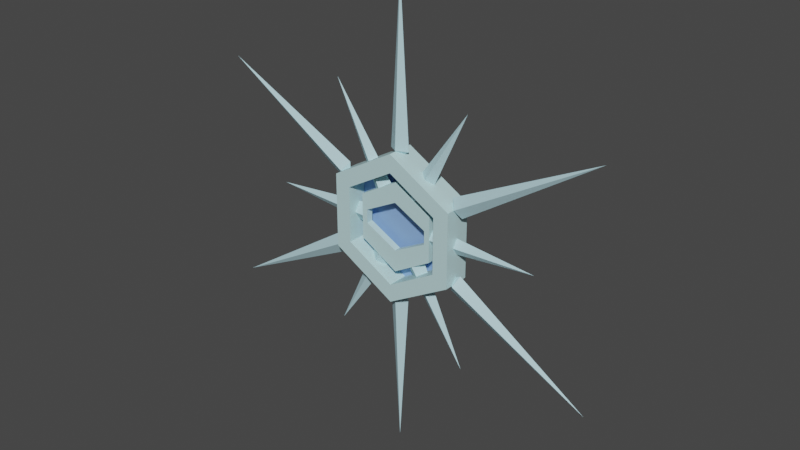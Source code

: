 # Source: SnowflakeEntity.blend  (saved by Blender 3.6.13; exported with 4.5.12 LTS)
import bpy
from mathutils import Matrix  # noqa: F401  (used for matrix-valued properties, if any)

bpy.ops.wm.read_factory_settings(use_empty=True)
scene = bpy.context.scene
scene.name = 'Scene'

# ---- collections
col_collection = bpy.data.collections.new('Collection'); scene.collection.children.link(col_collection)

# ---- materials (node trees are filled in below, after node groups)
mat_lightice = bpy.data.materials.new('LightIce')
mat_lightice.alpha_threshold = 0.0
mat_lightice.use_transparent_shadow = False
mat_lightice.roughness = 0.5
mat_lightice.line_color = (0.0, 0.0, 0.0, 1.0)
mat_lightice_001 = bpy.data.materials.new('LightIce.001')
mat_lightice_001.use_transparent_shadow = False
mat_darkice = bpy.data.materials.new('DarkIce')
mat_darkice.use_transparent_shadow = False

# ---- material node trees
mat_lightice.use_nodes = True; mat_lightice.node_tree.nodes.clear()
_N = mat_lightice.node_tree.nodes; _L = mat_lightice.node_tree.links
n0 = _N.new('ShaderNodeOutputMaterial'); n0.name = 'Material Output'; n0.location = (300, 300)
n1 = _N.new('ShaderNodeBsdfPrincipled'); n1.name = 'Principled BSDF'; n1.location = (10, 300)
n1.distribution = 'GGX'
n1.subsurface_method = 'RANDOM_WALK_SKIN'
n1.inputs[0].default_value = (0.488, 0.7321, 0.8, 1.0)
n1.inputs[3].default_value = 1.45
n1.inputs[27].default_value = (0.0, 0.0, 0.0, 1.0)
n1.inputs[28].default_value = 1.0
_L.new(n1.outputs[0], n0.inputs[0])
n0.is_active_output = True
mat_lightice_001.use_nodes = True; mat_lightice_001.node_tree.nodes.clear()
_N = mat_lightice_001.node_tree.nodes; _L = mat_lightice_001.node_tree.links
n0 = _N.new('ShaderNodeBsdfPrincipled'); n0.name = 'Principled BSDF'; n0.location = (10, 300)
n0.distribution = 'GGX'
n0.subsurface_method = 'RANDOM_WALK_SKIN'
n0.inputs[0].default_value = (0.53, 0.7771, 0.8, 1.0)
n0.inputs[3].default_value = 1.45
n0.inputs[27].default_value = (0.0, 0.0, 0.0, 1.0)
n0.inputs[28].default_value = 1.0
n1 = _N.new('ShaderNodeOutputMaterial'); n1.name = 'Material Output'; n1.location = (300, 300)
_L.new(n0.outputs[0], n1.inputs[0])
n1.is_active_output = True
mat_darkice.use_nodes = True; mat_darkice.node_tree.nodes.clear()
_N = mat_darkice.node_tree.nodes; _L = mat_darkice.node_tree.links
n0 = _N.new('ShaderNodeBsdfPrincipled'); n0.name = 'Principled BSDF'; n0.location = (10, 300)
n0.distribution = 'GGX'
n0.subsurface_method = 'RANDOM_WALK_SKIN'
n0.inputs[0].default_value = (0.2519, 0.4256, 0.8, 1.0)
n0.inputs[3].default_value = 1.45
n0.inputs[27].default_value = (0.0, 0.0, 0.0, 1.0)
n0.inputs[28].default_value = 1.0
n1 = _N.new('ShaderNodeOutputMaterial'); n1.name = 'Material Output'; n1.location = (300, 300)
_L.new(n0.outputs[0], n1.inputs[0])
n1.is_active_output = True

# ---- world
world_world = bpy.data.worlds.new('World'); scene.world = world_world
world_world.use_nodes = True; world_world.node_tree.nodes.clear()
_N = world_world.node_tree.nodes; _L = world_world.node_tree.links
n0 = _N.new('ShaderNodeOutputWorld'); n0.name = 'World Output'; n0.location = (300, 300)
n1 = _N.new('ShaderNodeBackground'); n1.name = 'Background'; n1.location = (10, 300)
n1.inputs[0].default_value = (0.05088, 0.05088, 0.05088, 1.0)
_L.new(n1.outputs[0], n0.inputs[0])
n0.is_active_output = True
world_world.color = (0.05088, 0.05088, 0.05088)
world_world.use_sun_shadow = False
world_world.sun_shadow_jitter_overblur = 0.0

# ---- meshes
me_cube = bpy.data.meshes.new('Cube')
me_cube.from_pydata([(0.0, 0.0, 3.388), (0.0, 0.0, 0.9921), (0.1461, 0.0, 1.075), (0.2813, -1.006e-09, 0.4861), (1.05, 0.0, 1.818), (0.1498, -2.546e-09, 0.5615), (0.0, -0.1, 1.092), (0.2813, -0.1, 0.4861)], [], [(0, 2, 1), (3, 5, 4), (1, 2, 6), (2, 0, 6), (3, 7, 5), (5, 7, 4)])
_uv = me_cube.uv_layers.new(name='UVMap')
_uv.uv.foreach_set('vector', [0.625, 0.25, 0.4398, 0.4352, 0.375, 0.25, 0.375, 0.25, 0.4398, 0.4352, 0.4028, 0.4722, 0.375, 0.25, 0.4398, 0.4352, 0.0, 0.0, 0.4398, 0.4352, 0.625, 0.25, 0.0, 0.0, 0.375, 0.25, 0.0, 0.0, 0.4398, 0.4352, 0.4398, 0.4352, 0.0, 0.0, 0.4028, 0.4722])
me_cube.materials.append(mat_lightice)
me_cube.use_mirror_vertex_groups = False
me_cube.update()
me_circle = bpy.data.meshes.new('Circle')
me_circle.from_pydata([(-1.768e-09, 0.0, 0.5557), (-0.4831, 0.0, 0.2768), (-0.4831, 0.0, -0.2811), (-1.768e-09, 0.0, -0.56), (0.4831, 0.0, -0.2811), (0.4831, 0.0, 0.2768), (-1.768e-09, 0.0, 0.6486), (-0.5636, 0.0, 0.3232), (-0.5636, 0.0, -0.3276), (-1.768e-09, 0.0, -0.653), (0.5636, 0.0, -0.3276), (0.5636, 0.0, 0.3232), (0.1208, 0.0, 0.4859), (0.1409, 0.0, 0.5673), (-0.1208, 0.0, 0.4859), (-0.1409, 0.0, 0.5673), (-0.1208, 0.0, -0.4903), (-0.1409, 0.0, -0.5716), (0.1208, 0.0, -0.4903), (0.1409, 0.0, -0.5716), (-0.4831, 0.0, 0.1094), (-0.5636, 0.0, 0.128), (-0.4831, 0.0, -0.08584), (-0.5636, 0.0, -0.09978), (0.4831, 0.0, 0.1094), (0.5636, 0.0, 0.128), (0.4831, 0.0, -0.08584), (0.5636, 0.0, -0.09978), (-1.317e-09, 0.0, 0.3614), (-1.317e-09, 0.0, -0.3378), (0.0, -0.2, 1.078), (-0.9335, -0.2, 0.539), (-0.9335, -0.2, -0.539), (0.0, -0.2, -1.078), (0.9335, -0.2, -0.539), (0.9335, -0.2, 0.539), (0.0, -0.2, 0.8143), (-0.7052, -0.2, 0.4072), (-0.7052, -0.2, -0.4072), (0.0, -0.2, -0.8143), (0.7052, -0.2, -0.4072), (0.7052, -0.2, 0.4072), (0.0, 0.1, 1.078), (-0.9335, 0.1, 0.539), (-0.9335, 0.1, -0.539), (0.0, 0.1, -1.078), (0.9335, 0.1, -0.539), (0.9335, 0.1, 0.539), (0.0, 0.1, 0.8143), (-0.7052, 0.1, 0.4072), (-0.7052, 0.1, -0.4072), (0.0, 0.1, -0.8143), (0.7052, 0.1, -0.4072), (0.7052, 0.1, 0.4072), (0.8194, -0.2, -0.4731), (0.8194, -0.2, 0.4731), (-0.8194, -0.2, -0.4731), (0.0, -0.2, -0.9461), (0.0, -0.2, 0.9461), (-0.8194, -0.2, 0.4731), (-0.1208, -0.1, 0.4859), (-1.768e-09, -0.1, 0.5557), (-0.4831, -0.1, 0.1094), (-0.4831, -0.1, 0.2768), (-0.1208, -0.1, -0.4903), (-0.4831, -0.1, -0.2811), (0.1208, -0.1, -0.4903), (-1.768e-09, -0.1, -0.56), (0.1208, -0.1, 0.4859), (0.4831, -0.1, 0.2768), (0.4831, -0.1, -0.08584), (0.4831, -0.1, -0.2811), (-0.1409, -0.1, 0.5673), (-1.768e-09, -0.1, 0.6486), (-0.5636, -0.1, 0.128), (-0.5636, -0.1, 0.3232), (-0.1409, -0.1, -0.5716), (-0.5636, -0.1, -0.3276), (0.1409, -0.1, -0.5716), (-1.768e-09, -0.1, -0.653), (0.5636, -0.1, -0.09978), (0.5636, -0.1, -0.3276), (0.1409, -0.1, 0.5673), (0.5636, -0.1, 0.3232), (-0.4831, -0.1, -0.08584), (-0.5636, -0.1, -0.09978), (0.4831, -0.1, 0.1094), (0.5636, -0.1, 0.128), (-1.317e-09, -0.1, 0.3614), (-1.317e-09, -0.1, -0.3378), (0.0, 0.1, 1.078), (-0.9335, 0.1, 0.539), (-0.9335, 0.1, -0.539), (0.0, 0.1, -1.078), (0.9335, 0.1, -0.539), (0.9335, 0.1, 0.539), (-0.9335, 0.2, 0.539), (0.0, 0.2, 1.078), (-0.9335, 0.2, -0.539), (0.0, 0.2, -1.078), (0.9335, 0.2, -0.539), (0.9335, 0.2, 0.539)], [], [(5, 12, 13, 11), (12, 0, 6, 13), (18, 4, 10, 19), (22, 2, 8, 23), (24, 5, 11, 25), (16, 3, 9, 17), (14, 1, 7, 15), (0, 14, 15, 6), (2, 16, 17, 8), (3, 18, 19, 9), (1, 20, 21, 7), (20, 22, 23, 21), (26, 24, 25, 27), (4, 26, 27, 10), (0, 12, 5, 24, 28, 20, 1, 14), (16, 2, 22, 29, 26, 4, 18, 3), (55, 41, 40, 54), (57, 39, 38, 56), (59, 37, 36, 58), (58, 36, 41, 55), (54, 40, 39, 57), (56, 38, 37, 59), (47, 46, 52, 53), (45, 44, 50, 51), (43, 42, 48, 49), (42, 47, 53, 48), (46, 45, 51, 52), (44, 43, 49, 50), (37, 38, 50, 49), (38, 39, 51, 50), (39, 40, 52, 51), (40, 41, 53, 52), (41, 36, 48, 53), (36, 37, 49, 48), (33, 32, 44, 45), (34, 33, 45, 46), (31, 30, 42, 43), (35, 34, 46, 47), (32, 31, 43, 44), (30, 35, 47, 42), (32, 56, 59, 31), (34, 54, 57, 33), (30, 58, 55, 35), (31, 59, 58, 30), (33, 57, 56, 32), (35, 55, 54, 34), (69, 83, 82, 68), (68, 82, 73, 61), (66, 78, 81, 71), (84, 85, 77, 65), (86, 87, 83, 69), (64, 76, 79, 67), (60, 72, 75, 63), (61, 73, 72, 60), (65, 77, 76, 64), (67, 79, 78, 66), (63, 75, 74, 62), (62, 74, 85, 84), (70, 80, 87, 86), (71, 81, 80, 70), (61, 60, 63, 62, 88, 86, 69, 68), (64, 67, 66, 71, 70, 89, 84, 65), (10, 81, 78, 19), (22, 84, 89, 29), (15, 72, 73, 6), (28, 88, 62, 20), (21, 74, 75, 7), (7, 75, 72, 15), (11, 83, 87, 25), (20, 62, 84, 22), (29, 89, 70, 26), (17, 76, 77, 8), (23, 85, 74, 21), (19, 78, 79, 9), (26, 70, 86, 24), (27, 80, 81, 10), (9, 79, 76, 17), (25, 87, 80, 27), (13, 82, 83, 11), (6, 73, 82, 13), (8, 77, 85, 23), (24, 86, 88, 28), (91, 92, 93, 94, 95, 90), (96, 97, 101, 100, 99, 98), (90, 97, 96, 91), (95, 101, 97, 90), (93, 99, 100, 94), (91, 96, 98, 92), (94, 100, 101, 95), (92, 98, 99, 93)])
me_circle.polygons.foreach_set('material_index', [0, 0, 0, 0, 0, 0, 0, 0, 0, 0, 0, 0, 0, 0, 0, 0, 0, 0, 0, 0, 0, 0, 0, 0, 0, 0, 0, 0, 0, 0, 0, 0, 0, 0, 0, 0, 0, 0, 0, 0, 0, 0, 0, 0, 0, 0, 0, 0, 0, 0, 0, 0, 0, 0, 0, 0, 0, 0, 0, 0, 0, 0, 0, 0, 0, 0, 0, 0, 0, 0, 0, 0, 0, 0, 0, 0, 0, 0, 0, 0, 0, 0, 1, 0, 0, 0, 0, 0, 0, 0])
_uv = me_circle.uv_layers.new(name='UVMap')
_uv.uv.foreach_set('vector', [0.0, 0.0, 0.0, 0.0, 0.0, 0.0, 0.0, 0.0, 0.0, 0.0, 0.0, 0.0, 0.0, 0.0, 0.0, 0.0, 0.0, 0.0, 0.0, 0.0, 0.0, 0.0, 0.0, 0.0, 0.0, 0.0, 0.0, 0.0, 0.0, 0.0, 0.0, 0.0, 0.0, 0.0, 0.0, 0.0, 0.0, 0.0, 0.0, 0.0, 0.0, 0.0, 0.0, 0.0, 0.0, 0.0, 0.0, 0.0, 0.0, 0.0, 0.0, 0.0, 0.0, 0.0, 0.0, 0.0, 0.0, 0.0, 0.0, 0.0, 0.0, 0.0, 0.0, 0.0, 0.0, 0.0, 0.0, 0.0, 0.0, 0.0, 0.0, 0.0, 0.0, 0.0, 0.0, 0.0, 0.0, 0.0, 0.0, 0.0, 0.0, 0.0, 0.0, 0.0, 0.0, 0.0, 0.0, 0.0, 0.0, 0.0, 0.0, 0.0, 0.0, 0.0, 0.0, 0.0, 0.0, 0.0, 0.0, 0.0, 0.0, 0.0, 0.0, 0.0, 0.0, 0.0, 0.0, 0.0, 0.0, 0.0, 0.0, 0.0, 0.0, 0.0, 0.0, 0.0, 0.0, 0.0, 0.0, 0.0, 0.0, 0.0, 0.0, 0.0, 0.0, 0.0, 0.0, 0.0, 0.0, 0.0, 0.0, 0.0, 0.0, 0.0, 0.0, 0.0, 0.0, 0.0, 0.0, 0.0, 0.0, 0.0, 0.0, 0.0, 0.0, 0.0, 0.0, 0.0, 0.0, 0.0, 0.0, 0.0, 0.0, 0.0, 0.0, 0.0, 0.0, 0.0, 0.0, 0.0, 0.0, 0.0, 0.0, 0.0, 0.0, 0.0, 0.0, 0.0, 0.0, 0.0, 0.0, 0.0, 0.0, 0.0, 0.0, 0.0, 0.0, 0.0, 0.0, 0.0, 0.0, 0.0, 0.0, 0.0, 0.0, 0.0, 0.0, 0.0, 0.0, 0.0, 0.0, 0.0, 0.0, 0.0, 0.0, 0.0, 0.0, 0.0, 0.0, 0.0, 0.0, 0.0, 0.0, 0.0, 0.0, 0.0, 0.0, 0.0, 0.0, 0.0, 0.0, 0.0, 0.0, 0.0, 0.0, 0.0, 0.0, 0.0, 0.0, 0.0, 0.0, 0.0, 0.0, 0.0, 0.0, 0.0, 0.0, 0.0, 0.0, 0.0, 0.0, 0.0, 0.0, 0.0, 0.0, 0.0, 0.0, 0.0, 0.0, 0.0, 0.0, 0.0, 0.0, 0.0, 0.0, 0.0, 0.0, 0.0, 0.0, 0.0, 0.0, 0.0, 0.0, 0.0, 0.0, 0.0, 0.0, 0.0, 0.0, 0.0, 0.0, 0.0, 0.0, 0.0, 0.0, 0.0, 0.0, 0.0, 0.0, 0.0, 0.0, 0.0, 0.0, 0.0, 0.0, 0.0, 0.0, 0.0, 0.0, 0.0, 0.0, 0.0, 0.0, 0.0, 0.0, 0.0, 0.0, 0.0, 0.0, 0.0, 0.0, 0.0, 0.0, 0.0, 0.0, 0.0, 0.0, 0.0, 0.0, 0.0, 0.0, 0.0, 0.0, 0.0, 0.0, 0.0, 0.0, 0.0, 0.0, 0.0, 0.0, 0.0, 0.0, 0.0, 0.0, 0.0, 0.0, 0.0, 0.0, 0.0, 0.0, 0.0, 0.0, 0.0, 0.0, 0.0, 0.0, 0.0, 0.0, 0.0, 0.0, 0.0, 0.0, 0.0, 0.0, 0.0, 0.0, 0.0, 0.0, 0.0, 0.0, 0.0, 0.0, 0.0, 0.0, 0.0, 0.0, 0.0, 0.0, 0.0, 0.0, 0.0, 0.0, 0.0, 0.0, 0.0, 0.0, 0.0, 0.0, 0.0, 0.0, 0.0, 0.0, 0.0, 0.0, 0.0, 0.0, 0.0, 0.0, 0.0, 0.0, 0.0, 0.0, 0.0, 0.0, 0.0, 0.0, 0.0, 0.0, 0.0, 0.0, 0.0, 0.0, 0.0, 0.0, 0.0, 0.0, 0.0, 0.0, 0.0, 0.0, 0.0, 0.0, 0.0, 0.0, 0.0, 0.0, 0.0, 0.0, 0.0, 0.0, 0.0, 0.0, 0.0, 0.0, 0.0, 0.0, 0.0, 0.0, 0.0, 0.0, 0.0, 0.0, 0.0, 0.0, 0.0, 0.0, 0.0, 0.0, 0.0, 0.0, 0.0, 0.0, 0.0, 0.0, 0.0, 0.0, 0.0, 0.0, 0.0, 0.0, 0.0, 0.0, 0.0, 0.0, 0.0, 0.0, 0.0, 0.0, 0.0, 0.0, 0.0, 0.0, 0.0, 0.0, 0.0, 0.0, 0.0, 0.0, 0.0, 0.0, 0.0, 0.0, 0.0, 0.0, 0.0, 0.0, 0.0, 0.0, 0.0, 0.0, 0.0, 0.0, 0.0, 0.0, 0.0, 0.0, 0.0, 0.0, 0.0, 0.0, 0.0, 0.0, 0.0, 0.0, 0.0, 0.0, 0.0, 0.0, 0.0, 0.0, 0.0, 0.0, 0.0, 0.0, 0.0, 0.0, 0.0, 0.0, 0.0, 0.0, 0.0, 0.0, 0.0, 0.0, 0.0, 0.0, 0.0, 0.0, 0.0, 0.0, 0.0, 0.0, 0.0, 0.0, 0.0, 0.0, 0.0, 0.0, 0.0, 0.0, 0.0, 0.0, 0.0, 0.0, 0.0, 0.0, 0.0, 0.0, 0.0, 0.0, 0.0, 0.0, 0.0, 0.0, 0.0, 0.0, 0.0, 0.0, 0.0, 0.0, 0.0, 0.0, 0.0, 0.0, 0.0, 0.0, 0.0, 0.0, 0.0, 0.0, 0.0, 0.0, 0.0, 0.0, 0.0, 0.0, 0.0, 0.0, 0.0, 0.0, 0.0, 0.0, 0.0, 0.0, 0.0, 0.0, 0.0, 0.0, 0.0, 0.0, 0.0, 0.0, 0.0, 0.0, 0.0, 0.0, 0.0, 0.0, 0.0, 0.0, 0.0, 0.0, 0.0, 0.0, 0.0, 0.0, 0.0, 0.0, 0.0, 0.0, 0.0, 0.0, 0.0, 0.0, 0.0, 0.0, 0.0, 0.0, 0.0, 0.0, 0.0, 0.0, 0.0, 0.0, 0.0, 0.0, 0.0, 0.0, 0.0, 0.0, 0.0, 0.0, 0.0, 0.0, 0.0, 0.0, 0.0, 0.0, 0.0, 0.0, 0.0, 0.0, 0.0, 0.0, 0.0, 0.0, 0.0, 0.0, 0.0, 0.0, 0.0, 0.0, 0.0, 0.0, 0.0, 0.0, 0.0, 0.0, 0.0, 0.0, 0.0, 0.0, 0.0, 0.0, 0.0, 0.0, 0.0, 0.0, 0.0, 0.0, 0.0, 0.0, 0.0, 0.0, 0.0, 0.0, 0.0, 0.0, 0.0, 0.0, 0.0, 0.0, 0.0, 0.0, 0.0, 0.0, 0.0, 0.0, 0.0, 0.0, 0.0, 0.0, 0.0, 0.0, 0.0, 0.0, 0.0, 0.0, 0.0, 0.0, 0.0, 0.0, 0.0, 0.0, 0.0, 0.0, 0.0, 0.0, 0.0, 0.0, 0.0, 0.0, 0.0, 0.0, 0.0, 0.0, 0.0, 0.0, 0.0, 0.0, 0.0, 0.0, 0.0, 0.0, 0.0, 0.0, 0.0, 0.0, 0.0, 0.0, 0.0, 0.0, 0.0, 0.0, 0.0, 0.0, 0.0, 0.0, 0.0, 0.0, 0.0, 0.0, 0.0, 0.0, 0.0, 0.0, 0.0, 0.0, 0.0, 0.0, 0.0, 0.0, 0.0, 0.0, 0.0, 0.0, 0.0, 0.0, 0.0, 0.0, 0.0, 0.0, 0.0, 0.0, 0.0, 0.0, 0.0, 0.0, 0.0, 0.0, 0.0, 0.0, 0.0, 0.0, 0.0, 0.0, 0.0, 0.0, 0.0, 0.0, 0.0, 0.0, 0.0, 0.0, 0.0, 0.0, 0.0, 0.0, 0.0])
me_circle.materials.append(mat_lightice_001)
me_circle.materials.append(mat_darkice)
me_circle.update()

# ---- objects
ob_snowflake = bpy.data.objects.new('Snowflake', me_cube)
ob_empty = bpy.data.objects.new('Empty', None)
ob_refsnowflake = bpy.data.objects.new('RefSnowflake', None)
ob_refmonstrance = bpy.data.objects.new('RefMonstrance', None)
ob_centraleye = bpy.data.objects.new('CentralEye', me_circle)

# ---- transforms, parenting, visibility, modifiers, constraints
ob_snowflake.location = (0.0, 0.0, 0.0)
ob_snowflake.lock_rotations_4d = False
ob_snowflake.empty_display_type = 'ARROWS'
ob_snowflake.lineart.crease_threshold = 0.0
_m = ob_snowflake.modifiers.new('Mirror', 'MIRROR')
_m.use_axis = (True, True, False)
_m.use_mirror_merge = False
_m = ob_snowflake.modifiers.new('Array', 'ARRAY')
_m.count = 6
_m.use_relative_offset = False
_m.use_object_offset = True
_m.offset_object = ob_empty
ob_empty.location = (0.0, 0.0, 0.0)
ob_empty.rotation_euler = (1.344e-07, 1.047, 2.327e-07)
ob_refsnowflake.location = (-0.07392, 0.0, 0.0)
ob_refsnowflake.rotation_euler = (1.571, 0.5735, 8.679e-08)
ob_refsnowflake.scale = (1.498, 1.498, 1.498)
ob_refsnowflake.empty_display_type = 'IMAGE'
ob_refsnowflake.empty_display_size = 5.0
ob_refmonstrance.location = (-9.501, -6.704e-08, -1.501)
ob_refmonstrance.rotation_euler = (1.571, -0.0, -0.0)
ob_refmonstrance.scale = (3.78, 3.78, 3.78)
ob_refmonstrance.empty_display_type = 'IMAGE'
ob_refmonstrance.empty_display_size = 5.0
ob_centraleye.location = (0.0, 0.0, 0.0)

# ---- collection membership
col_collection.objects.link(ob_snowflake)
col_collection.objects.link(ob_empty)
col_collection.objects.link(ob_refsnowflake)
col_collection.objects.link(ob_refmonstrance)
col_collection.objects.link(ob_centraleye)

# ---- scene / render settings (as saved in the file)
scene.frame_start = 1; scene.frame_end = 250; scene.frame_set(1)
scene.render.engine = 'BLENDER_EEVEE_NEXT'
scene.cycles.sampling_pattern = 'TABULATED_SOBOL'
scene.view_settings.view_transform = 'Filmic'
bpy.context.view_layer.update()

# ---- added for rendering (the .blend has no active camera and no usable light): camera, sun
cam_auto = bpy.data.cameras.new('AutoCamera')
cam_auto.lens = 50.0
cam_auto.sensor_width = 36.0
cam_auto.clip_end = 1000.0
ob_auto_camera = bpy.data.objects.new('AutoCamera', cam_auto)
scene.collection.objects.link(ob_auto_camera)
ob_auto_camera.location = (8.30261, -9.96314, 6.64209)
ob_auto_camera.rotation_euler = (1.09748, -7.21219e-08, 0.694738)
scene.camera = ob_auto_camera
light_auto_sun = bpy.data.lights.new('AutoSun', 'SUN')
light_auto_sun.energy = 3.0
light_auto_sun.angle = 0.0523599
ob_auto_sun = bpy.data.objects.new('AutoSun', light_auto_sun)
scene.collection.objects.link(ob_auto_sun)
ob_auto_sun.rotation_euler = (0.872665, 0.174533, 0.523599)
bpy.context.view_layer.update()

